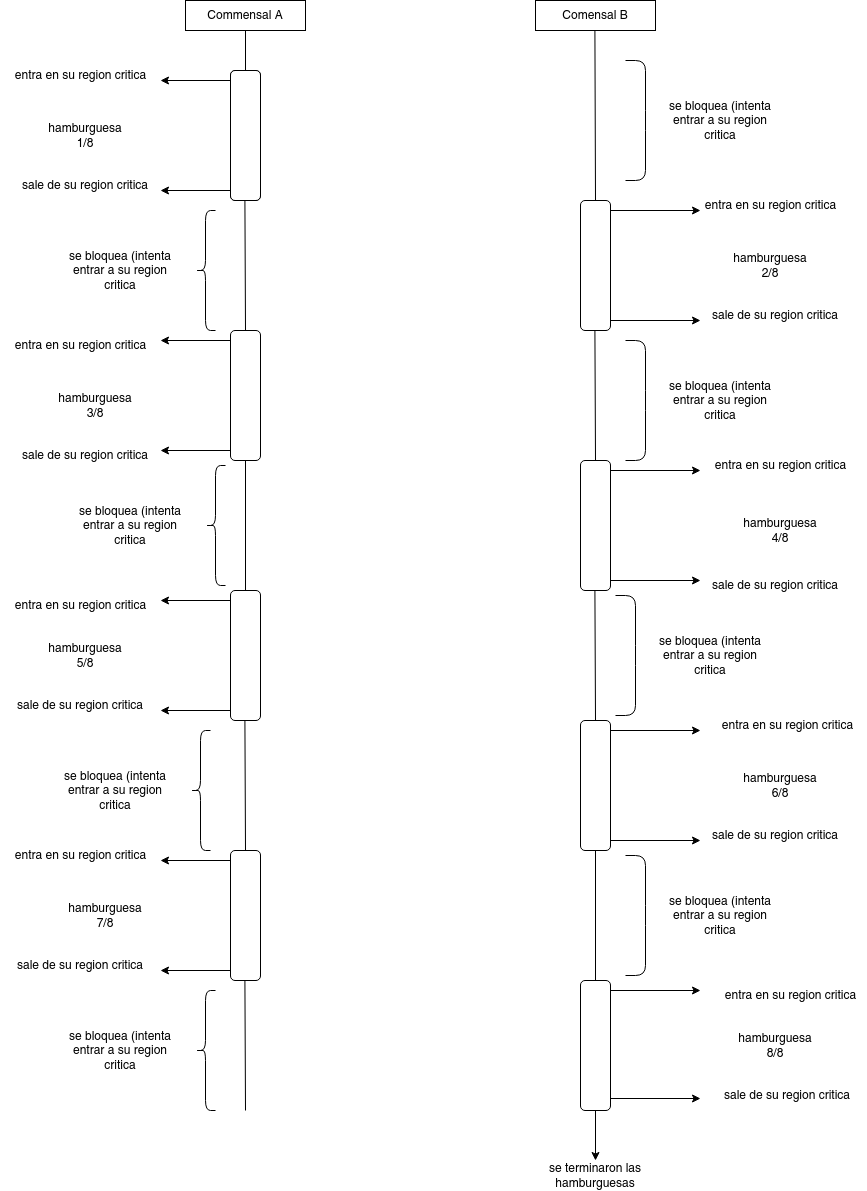

The diagram above was exported from draw.io. Its source (the exported page's mxGraphModel, read from the mxfile embedded in the PNG):
<mxGraphModel dx="1855" dy="561" grid="1" gridSize="10" guides="1" tooltips="1" connect="1" arrows="1" fold="1" page="1" pageScale="1" pageWidth="827" pageHeight="1169" math="0" shadow="0">
  <root>
    <mxCell id="0" />
    <mxCell id="1" parent="0" />
    <mxCell id="tasgEoHQreEuJnYDfb8l-89" value="Commensal A" style="rounded=0;whiteSpace=wrap;html=1;" vertex="1" parent="1">
      <mxGeometry x="150" y="70" width="120" height="30" as="geometry" />
    </mxCell>
    <mxCell id="tasgEoHQreEuJnYDfb8l-90" value="Comensal B" style="rounded=0;whiteSpace=wrap;html=1;" vertex="1" parent="1">
      <mxGeometry x="500" y="70" width="120" height="30" as="geometry" />
    </mxCell>
    <mxCell id="tasgEoHQreEuJnYDfb8l-94" value="" style="endArrow=none;html=1;rounded=0;entryX=0.5;entryY=1;entryDx=0;entryDy=0;" edge="1" parent="1" target="tasgEoHQreEuJnYDfb8l-89">
      <mxGeometry width="50" height="50" relative="1" as="geometry">
        <mxPoint x="210" y="140" as="sourcePoint" />
        <mxPoint x="430" y="230" as="targetPoint" />
      </mxGeometry>
    </mxCell>
    <mxCell id="tasgEoHQreEuJnYDfb8l-95" value="" style="rounded=1;whiteSpace=wrap;html=1;direction=south;" vertex="1" parent="1">
      <mxGeometry x="195" y="140" width="30" height="130" as="geometry" />
    </mxCell>
    <mxCell id="tasgEoHQreEuJnYDfb8l-97" value="" style="rounded=1;whiteSpace=wrap;html=1;direction=south;" vertex="1" parent="1">
      <mxGeometry x="195" y="140" width="30" height="130" as="geometry" />
    </mxCell>
    <mxCell id="tasgEoHQreEuJnYDfb8l-192" value="" style="edgeStyle=orthogonalEdgeStyle;rounded=0;orthogonalLoop=1;jettySize=auto;html=1;" edge="1" parent="1" source="tasgEoHQreEuJnYDfb8l-98" target="tasgEoHQreEuJnYDfb8l-189">
      <mxGeometry relative="1" as="geometry" />
    </mxCell>
    <mxCell id="tasgEoHQreEuJnYDfb8l-98" value="" style="rounded=1;whiteSpace=wrap;html=1;direction=south;" vertex="1" parent="1">
      <mxGeometry x="545" y="1050" width="30" height="130" as="geometry" />
    </mxCell>
    <mxCell id="tasgEoHQreEuJnYDfb8l-99" value="" style="rounded=1;whiteSpace=wrap;html=1;direction=south;" vertex="1" parent="1">
      <mxGeometry x="195" y="920" width="30" height="130" as="geometry" />
    </mxCell>
    <mxCell id="tasgEoHQreEuJnYDfb8l-100" value="" style="rounded=1;whiteSpace=wrap;html=1;direction=south;" vertex="1" parent="1">
      <mxGeometry x="545" y="790" width="30" height="130" as="geometry" />
    </mxCell>
    <mxCell id="tasgEoHQreEuJnYDfb8l-101" value="" style="rounded=1;whiteSpace=wrap;html=1;direction=south;" vertex="1" parent="1">
      <mxGeometry x="195" y="660" width="30" height="130" as="geometry" />
    </mxCell>
    <mxCell id="tasgEoHQreEuJnYDfb8l-102" value="" style="rounded=1;whiteSpace=wrap;html=1;direction=south;" vertex="1" parent="1">
      <mxGeometry x="545" y="530" width="30" height="130" as="geometry" />
    </mxCell>
    <mxCell id="tasgEoHQreEuJnYDfb8l-103" value="" style="rounded=1;whiteSpace=wrap;html=1;direction=south;" vertex="1" parent="1">
      <mxGeometry x="195" y="400" width="30" height="130" as="geometry" />
    </mxCell>
    <mxCell id="tasgEoHQreEuJnYDfb8l-104" value="" style="rounded=1;whiteSpace=wrap;html=1;direction=south;" vertex="1" parent="1">
      <mxGeometry x="545" y="270" width="30" height="130" as="geometry" />
    </mxCell>
    <mxCell id="tasgEoHQreEuJnYDfb8l-105" value="" style="endArrow=none;html=1;rounded=0;entryX=0.5;entryY=1;entryDx=0;entryDy=0;" edge="1" parent="1">
      <mxGeometry width="50" height="50" relative="1" as="geometry">
        <mxPoint x="210" y="140" as="sourcePoint" />
        <mxPoint x="210" y="100" as="targetPoint" />
      </mxGeometry>
    </mxCell>
    <mxCell id="tasgEoHQreEuJnYDfb8l-107" value="" style="endArrow=none;html=1;rounded=0;exitX=0;exitY=0.5;exitDx=0;exitDy=0;" edge="1" parent="1" source="tasgEoHQreEuJnYDfb8l-104">
      <mxGeometry width="50" height="50" relative="1" as="geometry">
        <mxPoint x="559.41" y="180" as="sourcePoint" />
        <mxPoint x="559.41" y="100" as="targetPoint" />
      </mxGeometry>
    </mxCell>
    <mxCell id="tasgEoHQreEuJnYDfb8l-108" value="" style="endArrow=none;html=1;rounded=0;exitX=0;exitY=0.5;exitDx=0;exitDy=0;" edge="1" parent="1" source="tasgEoHQreEuJnYDfb8l-103">
      <mxGeometry width="50" height="50" relative="1" as="geometry">
        <mxPoint x="209.41" y="350" as="sourcePoint" />
        <mxPoint x="209.41" y="270" as="targetPoint" />
      </mxGeometry>
    </mxCell>
    <mxCell id="tasgEoHQreEuJnYDfb8l-109" value="" style="endArrow=none;html=1;rounded=0;exitX=0;exitY=0.5;exitDx=0;exitDy=0;" edge="1" parent="1" source="tasgEoHQreEuJnYDfb8l-102">
      <mxGeometry width="50" height="50" relative="1" as="geometry">
        <mxPoint x="559.41" y="480" as="sourcePoint" />
        <mxPoint x="559.41" y="400" as="targetPoint" />
      </mxGeometry>
    </mxCell>
    <mxCell id="tasgEoHQreEuJnYDfb8l-110" value="" style="endArrow=none;html=1;rounded=0;entryX=1;entryY=0.5;entryDx=0;entryDy=0;exitX=0;exitY=0.5;exitDx=0;exitDy=0;" edge="1" parent="1" source="tasgEoHQreEuJnYDfb8l-101" target="tasgEoHQreEuJnYDfb8l-103">
      <mxGeometry width="50" height="50" relative="1" as="geometry">
        <mxPoint x="209.41" y="635" as="sourcePoint" />
        <mxPoint x="209" y="555" as="targetPoint" />
      </mxGeometry>
    </mxCell>
    <mxCell id="tasgEoHQreEuJnYDfb8l-111" value="" style="endArrow=none;html=1;rounded=0;exitX=0;exitY=0.5;exitDx=0;exitDy=0;" edge="1" parent="1" source="tasgEoHQreEuJnYDfb8l-100">
      <mxGeometry width="50" height="50" relative="1" as="geometry">
        <mxPoint x="559.41" y="740" as="sourcePoint" />
        <mxPoint x="559.41" y="660" as="targetPoint" />
      </mxGeometry>
    </mxCell>
    <mxCell id="tasgEoHQreEuJnYDfb8l-112" value="" style="endArrow=none;html=1;rounded=0;exitX=0;exitY=0.5;exitDx=0;exitDy=0;" edge="1" parent="1" source="tasgEoHQreEuJnYDfb8l-99">
      <mxGeometry width="50" height="50" relative="1" as="geometry">
        <mxPoint x="209.41" y="870" as="sourcePoint" />
        <mxPoint x="209.41" y="790" as="targetPoint" />
      </mxGeometry>
    </mxCell>
    <mxCell id="tasgEoHQreEuJnYDfb8l-113" value="" style="endArrow=none;html=1;rounded=0;exitX=0;exitY=0.5;exitDx=0;exitDy=0;" edge="1" parent="1" source="tasgEoHQreEuJnYDfb8l-98">
      <mxGeometry width="50" height="50" relative="1" as="geometry">
        <mxPoint x="559.41" y="990" as="sourcePoint" />
        <mxPoint x="560" y="920" as="targetPoint" />
      </mxGeometry>
    </mxCell>
    <mxCell id="tasgEoHQreEuJnYDfb8l-114" value="" style="endArrow=none;html=1;rounded=0;" edge="1" parent="1">
      <mxGeometry width="50" height="50" relative="1" as="geometry">
        <mxPoint x="210" y="1180" as="sourcePoint" />
        <mxPoint x="209.41" y="1050" as="targetPoint" />
      </mxGeometry>
    </mxCell>
    <mxCell id="tasgEoHQreEuJnYDfb8l-115" value="" style="shape=curlyBracket;whiteSpace=wrap;html=1;rounded=1;flipH=1;labelPosition=right;verticalLabelPosition=middle;align=left;verticalAlign=middle;size=0;" vertex="1" parent="1">
      <mxGeometry x="590" y="130" width="20" height="120" as="geometry" />
    </mxCell>
    <mxCell id="tasgEoHQreEuJnYDfb8l-116" value="se bloquea (intenta entrar a su region critica" style="text;html=1;align=center;verticalAlign=middle;whiteSpace=wrap;rounded=0;" vertex="1" parent="1">
      <mxGeometry x="620" y="175" width="130" height="30" as="geometry" />
    </mxCell>
    <mxCell id="tasgEoHQreEuJnYDfb8l-117" value="" style="endArrow=classic;html=1;rounded=0;" edge="1" parent="1">
      <mxGeometry width="50" height="50" relative="1" as="geometry">
        <mxPoint x="575" y="280" as="sourcePoint" />
        <mxPoint x="665" y="280" as="targetPoint" />
      </mxGeometry>
    </mxCell>
    <mxCell id="tasgEoHQreEuJnYDfb8l-118" value="" style="endArrow=classic;html=1;rounded=0;" edge="1" parent="1">
      <mxGeometry width="50" height="50" relative="1" as="geometry">
        <mxPoint x="575" y="390" as="sourcePoint" />
        <mxPoint x="665" y="390" as="targetPoint" />
      </mxGeometry>
    </mxCell>
    <mxCell id="tasgEoHQreEuJnYDfb8l-119" value="" style="endArrow=classic;html=1;rounded=0;" edge="1" parent="1">
      <mxGeometry width="50" height="50" relative="1" as="geometry">
        <mxPoint x="575" y="540" as="sourcePoint" />
        <mxPoint x="665" y="540" as="targetPoint" />
      </mxGeometry>
    </mxCell>
    <mxCell id="tasgEoHQreEuJnYDfb8l-120" value="" style="endArrow=classic;html=1;rounded=0;" edge="1" parent="1">
      <mxGeometry width="50" height="50" relative="1" as="geometry">
        <mxPoint x="575" y="650" as="sourcePoint" />
        <mxPoint x="665" y="650" as="targetPoint" />
      </mxGeometry>
    </mxCell>
    <mxCell id="tasgEoHQreEuJnYDfb8l-121" value="" style="endArrow=classic;html=1;rounded=0;" edge="1" parent="1">
      <mxGeometry width="50" height="50" relative="1" as="geometry">
        <mxPoint x="575" y="800" as="sourcePoint" />
        <mxPoint x="665" y="800" as="targetPoint" />
      </mxGeometry>
    </mxCell>
    <mxCell id="tasgEoHQreEuJnYDfb8l-122" value="" style="endArrow=classic;html=1;rounded=0;" edge="1" parent="1">
      <mxGeometry width="50" height="50" relative="1" as="geometry">
        <mxPoint x="575" y="910" as="sourcePoint" />
        <mxPoint x="665" y="910" as="targetPoint" />
      </mxGeometry>
    </mxCell>
    <mxCell id="tasgEoHQreEuJnYDfb8l-125" value="" style="endArrow=classic;html=1;rounded=0;" edge="1" parent="1">
      <mxGeometry width="50" height="50" relative="1" as="geometry">
        <mxPoint x="575" y="1168" as="sourcePoint" />
        <mxPoint x="665" y="1168" as="targetPoint" />
      </mxGeometry>
    </mxCell>
    <mxCell id="tasgEoHQreEuJnYDfb8l-126" value="" style="endArrow=classic;html=1;rounded=0;" edge="1" parent="1">
      <mxGeometry width="50" height="50" relative="1" as="geometry">
        <mxPoint x="575" y="1060" as="sourcePoint" />
        <mxPoint x="665" y="1060" as="targetPoint" />
      </mxGeometry>
    </mxCell>
    <mxCell id="tasgEoHQreEuJnYDfb8l-129" value="" style="endArrow=classic;html=1;rounded=0;" edge="1" parent="1">
      <mxGeometry width="50" height="50" relative="1" as="geometry">
        <mxPoint x="195" y="150" as="sourcePoint" />
        <mxPoint x="125" y="150" as="targetPoint" />
      </mxGeometry>
    </mxCell>
    <mxCell id="tasgEoHQreEuJnYDfb8l-130" value="" style="endArrow=classic;html=1;rounded=0;" edge="1" parent="1">
      <mxGeometry width="50" height="50" relative="1" as="geometry">
        <mxPoint x="195" y="260" as="sourcePoint" />
        <mxPoint x="125" y="260" as="targetPoint" />
      </mxGeometry>
    </mxCell>
    <mxCell id="tasgEoHQreEuJnYDfb8l-131" value="" style="endArrow=classic;html=1;rounded=0;" edge="1" parent="1">
      <mxGeometry width="50" height="50" relative="1" as="geometry">
        <mxPoint x="195" y="410" as="sourcePoint" />
        <mxPoint x="125" y="410" as="targetPoint" />
      </mxGeometry>
    </mxCell>
    <mxCell id="tasgEoHQreEuJnYDfb8l-132" value="" style="endArrow=classic;html=1;rounded=0;" edge="1" parent="1">
      <mxGeometry width="50" height="50" relative="1" as="geometry">
        <mxPoint x="195" y="520" as="sourcePoint" />
        <mxPoint x="125" y="520" as="targetPoint" />
      </mxGeometry>
    </mxCell>
    <mxCell id="tasgEoHQreEuJnYDfb8l-140" value="" style="endArrow=classic;html=1;rounded=0;" edge="1" parent="1">
      <mxGeometry width="50" height="50" relative="1" as="geometry">
        <mxPoint x="195" y="1040" as="sourcePoint" />
        <mxPoint x="125" y="1040" as="targetPoint" />
      </mxGeometry>
    </mxCell>
    <mxCell id="tasgEoHQreEuJnYDfb8l-141" value="" style="endArrow=classic;html=1;rounded=0;" edge="1" parent="1">
      <mxGeometry width="50" height="50" relative="1" as="geometry">
        <mxPoint x="195" y="930" as="sourcePoint" />
        <mxPoint x="125" y="930" as="targetPoint" />
      </mxGeometry>
    </mxCell>
    <mxCell id="tasgEoHQreEuJnYDfb8l-142" value="" style="endArrow=classic;html=1;rounded=0;" edge="1" parent="1">
      <mxGeometry width="50" height="50" relative="1" as="geometry">
        <mxPoint x="195" y="780" as="sourcePoint" />
        <mxPoint x="125" y="780" as="targetPoint" />
      </mxGeometry>
    </mxCell>
    <mxCell id="tasgEoHQreEuJnYDfb8l-143" value="" style="endArrow=classic;html=1;rounded=0;" edge="1" parent="1">
      <mxGeometry width="50" height="50" relative="1" as="geometry">
        <mxPoint x="195" y="670" as="sourcePoint" />
        <mxPoint x="125" y="670" as="targetPoint" />
      </mxGeometry>
    </mxCell>
    <mxCell id="tasgEoHQreEuJnYDfb8l-144" value="entra en su region critica" style="text;html=1;align=center;verticalAlign=middle;resizable=0;points=[];autosize=1;strokeColor=none;fillColor=none;" vertex="1" parent="1">
      <mxGeometry x="660" y="260" width="150" height="30" as="geometry" />
    </mxCell>
    <mxCell id="tasgEoHQreEuJnYDfb8l-148" value="entra en su region critica" style="text;html=1;align=center;verticalAlign=middle;resizable=0;points=[];autosize=1;strokeColor=none;fillColor=none;" vertex="1" parent="1">
      <mxGeometry x="-30" y="130" width="150" height="30" as="geometry" />
    </mxCell>
    <mxCell id="tasgEoHQreEuJnYDfb8l-149" value="entra en su region critica" style="text;html=1;align=center;verticalAlign=middle;resizable=0;points=[];autosize=1;strokeColor=none;fillColor=none;" vertex="1" parent="1">
      <mxGeometry x="670" y="520" width="150" height="30" as="geometry" />
    </mxCell>
    <mxCell id="tasgEoHQreEuJnYDfb8l-150" value="entra en su region critica" style="text;html=1;align=center;verticalAlign=middle;resizable=0;points=[];autosize=1;strokeColor=none;fillColor=none;" vertex="1" parent="1">
      <mxGeometry x="-30" y="400" width="150" height="30" as="geometry" />
    </mxCell>
    <mxCell id="tasgEoHQreEuJnYDfb8l-151" value="entra en su region critica" style="text;html=1;align=center;verticalAlign=middle;resizable=0;points=[];autosize=1;strokeColor=none;fillColor=none;" vertex="1" parent="1">
      <mxGeometry x="677" y="780" width="150" height="30" as="geometry" />
    </mxCell>
    <mxCell id="tasgEoHQreEuJnYDfb8l-152" value="entra en su region critica" style="text;html=1;align=center;verticalAlign=middle;resizable=0;points=[];autosize=1;strokeColor=none;fillColor=none;" vertex="1" parent="1">
      <mxGeometry x="-30" y="660" width="150" height="30" as="geometry" />
    </mxCell>
    <mxCell id="tasgEoHQreEuJnYDfb8l-153" value="entra en su region critica" style="text;html=1;align=center;verticalAlign=middle;resizable=0;points=[];autosize=1;strokeColor=none;fillColor=none;" vertex="1" parent="1">
      <mxGeometry x="-30" y="910" width="150" height="30" as="geometry" />
    </mxCell>
    <mxCell id="tasgEoHQreEuJnYDfb8l-154" value="entra en su region critica" style="text;html=1;align=center;verticalAlign=middle;resizable=0;points=[];autosize=1;strokeColor=none;fillColor=none;" vertex="1" parent="1">
      <mxGeometry x="680" y="1050" width="150" height="30" as="geometry" />
    </mxCell>
    <mxCell id="tasgEoHQreEuJnYDfb8l-156" value="sale de su region critica" style="text;html=1;align=center;verticalAlign=middle;whiteSpace=wrap;rounded=0;" vertex="1" parent="1">
      <mxGeometry x="-35" y="1010" width="160" height="50" as="geometry" />
    </mxCell>
    <mxCell id="tasgEoHQreEuJnYDfb8l-157" value="sale de su region critica" style="text;html=1;align=center;verticalAlign=middle;whiteSpace=wrap;rounded=0;" vertex="1" parent="1">
      <mxGeometry x="672" y="1140" width="160" height="50" as="geometry" />
    </mxCell>
    <mxCell id="tasgEoHQreEuJnYDfb8l-158" value="sale de su region critica" style="text;html=1;align=center;verticalAlign=middle;whiteSpace=wrap;rounded=0;" vertex="1" parent="1">
      <mxGeometry x="660" y="880" width="160" height="50" as="geometry" />
    </mxCell>
    <mxCell id="tasgEoHQreEuJnYDfb8l-159" value="sale de su region critica" style="text;html=1;align=center;verticalAlign=middle;whiteSpace=wrap;rounded=0;" vertex="1" parent="1">
      <mxGeometry x="-35" y="750" width="160" height="50" as="geometry" />
    </mxCell>
    <mxCell id="tasgEoHQreEuJnYDfb8l-160" value="sale de su region critica" style="text;html=1;align=center;verticalAlign=middle;whiteSpace=wrap;rounded=0;" vertex="1" parent="1">
      <mxGeometry x="660" y="630" width="160" height="50" as="geometry" />
    </mxCell>
    <mxCell id="tasgEoHQreEuJnYDfb8l-161" value="sale de su region critica" style="text;html=1;align=center;verticalAlign=middle;whiteSpace=wrap;rounded=0;" vertex="1" parent="1">
      <mxGeometry x="-30" y="500" width="160" height="50" as="geometry" />
    </mxCell>
    <mxCell id="tasgEoHQreEuJnYDfb8l-162" value="sale de su region critica" style="text;html=1;align=center;verticalAlign=middle;whiteSpace=wrap;rounded=0;" vertex="1" parent="1">
      <mxGeometry x="660" y="360" width="160" height="50" as="geometry" />
    </mxCell>
    <mxCell id="tasgEoHQreEuJnYDfb8l-163" value="sale de su region critica" style="text;html=1;align=center;verticalAlign=middle;whiteSpace=wrap;rounded=0;" vertex="1" parent="1">
      <mxGeometry x="-30" y="230" width="160" height="50" as="geometry" />
    </mxCell>
    <mxCell id="tasgEoHQreEuJnYDfb8l-164" value="hamburguesa 1/8" style="text;html=1;align=center;verticalAlign=middle;whiteSpace=wrap;rounded=0;" vertex="1" parent="1">
      <mxGeometry x="20" y="190" width="60" height="30" as="geometry" />
    </mxCell>
    <mxCell id="tasgEoHQreEuJnYDfb8l-165" value="hamburguesa 4/8" style="text;html=1;align=center;verticalAlign=middle;whiteSpace=wrap;rounded=0;" vertex="1" parent="1">
      <mxGeometry x="715" y="585" width="60" height="30" as="geometry" />
    </mxCell>
    <mxCell id="tasgEoHQreEuJnYDfb8l-166" value="hamburguesa 5/8" style="text;html=1;align=center;verticalAlign=middle;whiteSpace=wrap;rounded=0;" vertex="1" parent="1">
      <mxGeometry x="20" y="710" width="60" height="30" as="geometry" />
    </mxCell>
    <mxCell id="tasgEoHQreEuJnYDfb8l-167" value="hamburguesa 8/8" style="text;html=1;align=center;verticalAlign=middle;whiteSpace=wrap;rounded=0;" vertex="1" parent="1">
      <mxGeometry x="710" y="1100" width="60" height="30" as="geometry" />
    </mxCell>
    <mxCell id="tasgEoHQreEuJnYDfb8l-168" value="hamburguesa 6/8" style="text;html=1;align=center;verticalAlign=middle;whiteSpace=wrap;rounded=0;" vertex="1" parent="1">
      <mxGeometry x="715" y="840" width="60" height="30" as="geometry" />
    </mxCell>
    <mxCell id="tasgEoHQreEuJnYDfb8l-169" value="hamburguesa 7/8" style="text;html=1;align=center;verticalAlign=middle;whiteSpace=wrap;rounded=0;" vertex="1" parent="1">
      <mxGeometry x="40" y="970" width="60" height="30" as="geometry" />
    </mxCell>
    <mxCell id="tasgEoHQreEuJnYDfb8l-170" value="hamburguesa 3/8" style="text;html=1;align=center;verticalAlign=middle;whiteSpace=wrap;rounded=0;" vertex="1" parent="1">
      <mxGeometry x="30" y="460" width="60" height="30" as="geometry" />
    </mxCell>
    <mxCell id="tasgEoHQreEuJnYDfb8l-171" value="hamburguesa 2/8" style="text;html=1;align=center;verticalAlign=middle;whiteSpace=wrap;rounded=0;" vertex="1" parent="1">
      <mxGeometry x="705" y="320" width="60" height="30" as="geometry" />
    </mxCell>
    <mxCell id="tasgEoHQreEuJnYDfb8l-173" value="" style="shape=curlyBracket;whiteSpace=wrap;html=1;rounded=1;flipH=1;labelPosition=right;verticalLabelPosition=middle;align=left;verticalAlign=middle;size=0;" vertex="1" parent="1">
      <mxGeometry x="590" y="410" width="20" height="120" as="geometry" />
    </mxCell>
    <mxCell id="tasgEoHQreEuJnYDfb8l-174" value="se bloquea (intenta entrar a su region critica" style="text;html=1;align=center;verticalAlign=middle;whiteSpace=wrap;rounded=0;" vertex="1" parent="1">
      <mxGeometry x="620" y="455" width="130" height="30" as="geometry" />
    </mxCell>
    <mxCell id="tasgEoHQreEuJnYDfb8l-175" value="" style="shape=curlyBracket;whiteSpace=wrap;html=1;rounded=1;flipH=1;labelPosition=right;verticalLabelPosition=middle;align=left;verticalAlign=middle;size=0;" vertex="1" parent="1">
      <mxGeometry x="580" y="665" width="20" height="120" as="geometry" />
    </mxCell>
    <mxCell id="tasgEoHQreEuJnYDfb8l-176" value="se bloquea (intenta entrar a su region critica" style="text;html=1;align=center;verticalAlign=middle;whiteSpace=wrap;rounded=0;" vertex="1" parent="1">
      <mxGeometry x="610" y="710" width="130" height="30" as="geometry" />
    </mxCell>
    <mxCell id="tasgEoHQreEuJnYDfb8l-177" value="" style="shape=curlyBracket;whiteSpace=wrap;html=1;rounded=1;flipH=1;labelPosition=right;verticalLabelPosition=middle;align=left;verticalAlign=middle;size=0;" vertex="1" parent="1">
      <mxGeometry x="590" y="925" width="20" height="120" as="geometry" />
    </mxCell>
    <mxCell id="tasgEoHQreEuJnYDfb8l-178" value="se bloquea (intenta entrar a su region critica" style="text;html=1;align=center;verticalAlign=middle;whiteSpace=wrap;rounded=0;" vertex="1" parent="1">
      <mxGeometry x="620" y="970" width="130" height="30" as="geometry" />
    </mxCell>
    <mxCell id="tasgEoHQreEuJnYDfb8l-181" value="" style="shape=curlyBracket;whiteSpace=wrap;html=1;rounded=1;labelPosition=left;verticalLabelPosition=middle;align=right;verticalAlign=middle;" vertex="1" parent="1">
      <mxGeometry x="160" y="280" width="20" height="120" as="geometry" />
    </mxCell>
    <mxCell id="tasgEoHQreEuJnYDfb8l-182" value="se bloquea (intenta entrar a su region critica" style="text;html=1;align=center;verticalAlign=middle;whiteSpace=wrap;rounded=0;" vertex="1" parent="1">
      <mxGeometry x="20" y="325" width="130" height="30" as="geometry" />
    </mxCell>
    <mxCell id="tasgEoHQreEuJnYDfb8l-183" value="" style="shape=curlyBracket;whiteSpace=wrap;html=1;rounded=1;labelPosition=left;verticalLabelPosition=middle;align=right;verticalAlign=middle;" vertex="1" parent="1">
      <mxGeometry x="170" y="535" width="20" height="120" as="geometry" />
    </mxCell>
    <mxCell id="tasgEoHQreEuJnYDfb8l-184" value="se bloquea (intenta entrar a su region critica" style="text;html=1;align=center;verticalAlign=middle;whiteSpace=wrap;rounded=0;" vertex="1" parent="1">
      <mxGeometry x="30" y="580" width="130" height="30" as="geometry" />
    </mxCell>
    <mxCell id="tasgEoHQreEuJnYDfb8l-185" value="" style="shape=curlyBracket;whiteSpace=wrap;html=1;rounded=1;labelPosition=left;verticalLabelPosition=middle;align=right;verticalAlign=middle;" vertex="1" parent="1">
      <mxGeometry x="155" y="800" width="20" height="120" as="geometry" />
    </mxCell>
    <mxCell id="tasgEoHQreEuJnYDfb8l-186" value="se bloquea (intenta entrar a su region critica" style="text;html=1;align=center;verticalAlign=middle;whiteSpace=wrap;rounded=0;" vertex="1" parent="1">
      <mxGeometry x="15" y="845" width="130" height="30" as="geometry" />
    </mxCell>
    <mxCell id="tasgEoHQreEuJnYDfb8l-187" value="" style="shape=curlyBracket;whiteSpace=wrap;html=1;rounded=1;labelPosition=left;verticalLabelPosition=middle;align=right;verticalAlign=middle;" vertex="1" parent="1">
      <mxGeometry x="160" y="1060" width="20" height="120" as="geometry" />
    </mxCell>
    <mxCell id="tasgEoHQreEuJnYDfb8l-188" value="se bloquea (intenta entrar a su region critica" style="text;html=1;align=center;verticalAlign=middle;whiteSpace=wrap;rounded=0;" vertex="1" parent="1">
      <mxGeometry x="20" y="1105" width="130" height="30" as="geometry" />
    </mxCell>
    <mxCell id="tasgEoHQreEuJnYDfb8l-189" value="se terminaron las hamburguesas" style="text;html=1;align=center;verticalAlign=middle;whiteSpace=wrap;rounded=0;" vertex="1" parent="1">
      <mxGeometry x="485" y="1230" width="150" height="30" as="geometry" />
    </mxCell>
  </root>
</mxGraphModel>